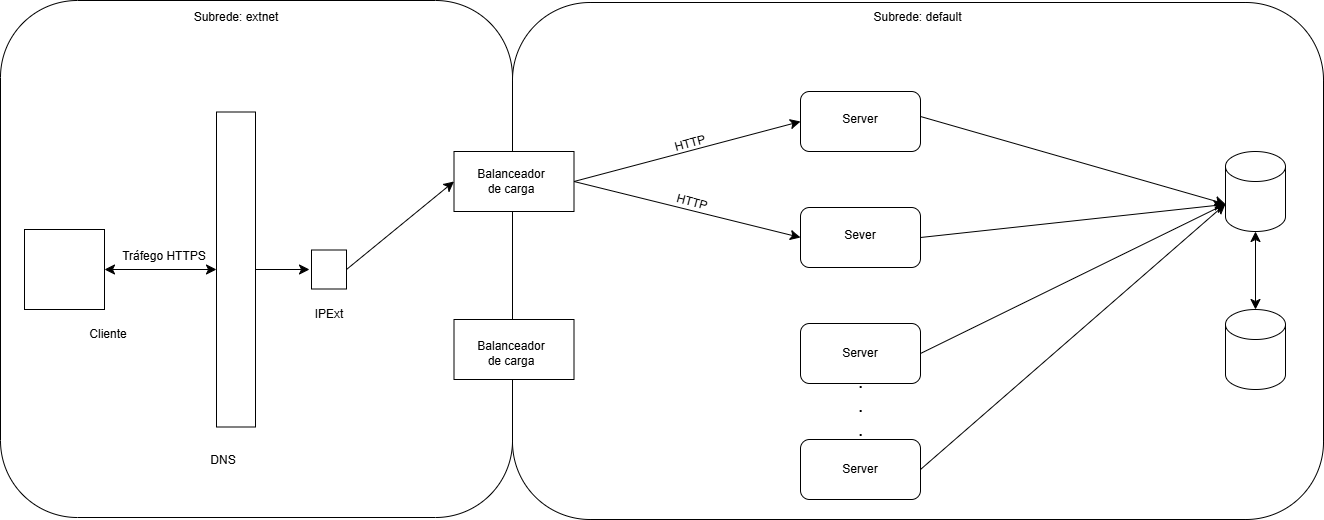

The diagram above was exported from draw.io. Its source (the exported page's mxGraphModel, read from the mxfile embedded in the PNG):
<mxGraphModel dx="1850" dy="922" grid="0" gridSize="10" guides="1" tooltips="1" connect="1" arrows="1" fold="1" page="0" pageScale="1" pageWidth="850" pageHeight="1100" math="0" shadow="0">
  <root>
    <mxCell id="0" />
    <mxCell id="1" parent="0" />
    <mxCell id="TjO6Gz01woWM4SQwxUad-8" value="" style="rounded=1;whiteSpace=wrap;html=1;" vertex="1" parent="1">
      <mxGeometry x="-548" y="-91" width="512" height="517" as="geometry" />
    </mxCell>
    <mxCell id="TjO6Gz01woWM4SQwxUad-2" value="" style="rounded=1;whiteSpace=wrap;html=1;" vertex="1" parent="1">
      <mxGeometry x="-36" y="-89" width="811" height="517" as="geometry" />
    </mxCell>
    <mxCell id="fNLA6ohE87FjSjd-fsXy-2" value="" style="whiteSpace=wrap;html=1;aspect=fixed;" parent="1" vertex="1">
      <mxGeometry x="-524" y="138" width="80" height="80" as="geometry" />
    </mxCell>
    <mxCell id="fNLA6ohE87FjSjd-fsXy-4" value="" style="rounded=0;whiteSpace=wrap;html=1;rotation=-90;" parent="1" vertex="1">
      <mxGeometry x="-470" y="158.5" width="315" height="39" as="geometry" />
    </mxCell>
    <mxCell id="fNLA6ohE87FjSjd-fsXy-6" value="" style="rounded=0;whiteSpace=wrap;html=1;" parent="1" vertex="1">
      <mxGeometry x="-94.5" y="60" width="120" height="60" as="geometry" />
    </mxCell>
    <mxCell id="fNLA6ohE87FjSjd-fsXy-7" value="" style="rounded=0;whiteSpace=wrap;html=1;" parent="1" vertex="1">
      <mxGeometry x="-94.5" y="228" width="120" height="60" as="geometry" />
    </mxCell>
    <mxCell id="fNLA6ohE87FjSjd-fsXy-8" value="" style="rounded=1;whiteSpace=wrap;html=1;" parent="1" vertex="1">
      <mxGeometry x="252" width="120" height="60" as="geometry" />
    </mxCell>
    <mxCell id="fNLA6ohE87FjSjd-fsXy-9" value="" style="rounded=1;whiteSpace=wrap;html=1;" parent="1" vertex="1">
      <mxGeometry x="252" y="116" width="120" height="60" as="geometry" />
    </mxCell>
    <mxCell id="fNLA6ohE87FjSjd-fsXy-10" value="" style="rounded=1;whiteSpace=wrap;html=1;" parent="1" vertex="1">
      <mxGeometry x="252" y="232" width="120" height="60" as="geometry" />
    </mxCell>
    <mxCell id="fNLA6ohE87FjSjd-fsXy-11" value="" style="rounded=1;whiteSpace=wrap;html=1;" parent="1" vertex="1">
      <mxGeometry x="252" y="348" width="120" height="60" as="geometry" />
    </mxCell>
    <mxCell id="fNLA6ohE87FjSjd-fsXy-12" value="" style="shape=cylinder3;whiteSpace=wrap;html=1;boundedLbl=1;backgroundOutline=1;size=15;" parent="1" vertex="1">
      <mxGeometry x="677" y="60" width="60" height="80" as="geometry" />
    </mxCell>
    <mxCell id="fNLA6ohE87FjSjd-fsXy-13" value="" style="shape=cylinder3;whiteSpace=wrap;html=1;boundedLbl=1;backgroundOutline=1;size=15;" parent="1" vertex="1">
      <mxGeometry x="677" y="218" width="60" height="80" as="geometry" />
    </mxCell>
    <mxCell id="fNLA6ohE87FjSjd-fsXy-14" value="" style="endArrow=classic;html=1;rounded=0;fontSize=12;startSize=8;endSize=8;curved=1;exitX=1;exitY=0.5;exitDx=0;exitDy=0;" parent="1" source="fNLA6ohE87FjSjd-fsXy-9" edge="1">
      <mxGeometry width="50" height="50" relative="1" as="geometry">
        <mxPoint x="184" y="225" as="sourcePoint" />
        <mxPoint x="676" y="113" as="targetPoint" />
      </mxGeometry>
    </mxCell>
    <mxCell id="fNLA6ohE87FjSjd-fsXy-15" value="" style="endArrow=classic;html=1;rounded=0;fontSize=12;startSize=8;endSize=8;curved=1;exitX=1;exitY=0.5;exitDx=0;exitDy=0;entryX=0;entryY=0;entryDx=0;entryDy=52.5;entryPerimeter=0;" parent="1" target="fNLA6ohE87FjSjd-fsXy-12" edge="1">
      <mxGeometry width="50" height="50" relative="1" as="geometry">
        <mxPoint x="372" y="25" as="sourcePoint" />
        <mxPoint x="676" y="-8" as="targetPoint" />
      </mxGeometry>
    </mxCell>
    <mxCell id="fNLA6ohE87FjSjd-fsXy-16" value="" style="endArrow=classic;html=1;rounded=0;fontSize=12;startSize=8;endSize=8;curved=1;exitX=1;exitY=0.5;exitDx=0;exitDy=0;entryX=0;entryY=0;entryDx=0;entryDy=52.5;entryPerimeter=0;" parent="1" source="fNLA6ohE87FjSjd-fsXy-10" target="fNLA6ohE87FjSjd-fsXy-12" edge="1">
      <mxGeometry width="50" height="50" relative="1" as="geometry">
        <mxPoint x="392" y="166" as="sourcePoint" />
        <mxPoint x="674" y="116" as="targetPoint" />
      </mxGeometry>
    </mxCell>
    <mxCell id="fNLA6ohE87FjSjd-fsXy-17" value="" style="endArrow=classic;html=1;rounded=0;fontSize=12;startSize=8;endSize=8;curved=1;exitX=1;exitY=0.5;exitDx=0;exitDy=0;entryX=0;entryY=0;entryDx=0;entryDy=52.5;entryPerimeter=0;" parent="1" source="fNLA6ohE87FjSjd-fsXy-11" target="fNLA6ohE87FjSjd-fsXy-12" edge="1">
      <mxGeometry width="50" height="50" relative="1" as="geometry">
        <mxPoint x="402" y="176" as="sourcePoint" />
        <mxPoint x="706" y="143" as="targetPoint" />
      </mxGeometry>
    </mxCell>
    <mxCell id="fNLA6ohE87FjSjd-fsXy-18" value="" style="endArrow=classic;startArrow=classic;html=1;rounded=0;fontSize=12;startSize=8;endSize=8;curved=1;entryX=0.5;entryY=1;entryDx=0;entryDy=0;entryPerimeter=0;exitX=0.5;exitY=0;exitDx=0;exitDy=0;exitPerimeter=0;" parent="1" source="fNLA6ohE87FjSjd-fsXy-13" target="fNLA6ohE87FjSjd-fsXy-12" edge="1">
      <mxGeometry width="50" height="50" relative="1" as="geometry">
        <mxPoint x="184" y="342" as="sourcePoint" />
        <mxPoint x="234" y="292" as="targetPoint" />
      </mxGeometry>
    </mxCell>
    <mxCell id="fNLA6ohE87FjSjd-fsXy-19" value="" style="endArrow=classic;html=1;rounded=0;fontSize=12;startSize=8;endSize=8;curved=1;exitX=1;exitY=0.5;exitDx=0;exitDy=0;entryX=0;entryY=0.5;entryDx=0;entryDy=0;" parent="1" source="fNLA6ohE87FjSjd-fsXy-6" target="fNLA6ohE87FjSjd-fsXy-8" edge="1">
      <mxGeometry width="50" height="50" relative="1" as="geometry">
        <mxPoint x="184" y="225" as="sourcePoint" />
        <mxPoint x="234" y="175" as="targetPoint" />
      </mxGeometry>
    </mxCell>
    <mxCell id="fNLA6ohE87FjSjd-fsXy-20" value="" style="endArrow=classic;html=1;rounded=0;fontSize=12;startSize=8;endSize=8;curved=1;exitX=1;exitY=0.5;exitDx=0;exitDy=0;entryX=0;entryY=0.5;entryDx=0;entryDy=0;" parent="1" source="fNLA6ohE87FjSjd-fsXy-6" target="fNLA6ohE87FjSjd-fsXy-9" edge="1">
      <mxGeometry width="50" height="50" relative="1" as="geometry">
        <mxPoint x="137" y="144" as="sourcePoint" />
        <mxPoint x="187" y="94" as="targetPoint" />
      </mxGeometry>
    </mxCell>
    <mxCell id="fNLA6ohE87FjSjd-fsXy-21" value="" style="endArrow=classic;startArrow=classic;html=1;rounded=0;fontSize=12;startSize=8;endSize=8;curved=1;exitX=1;exitY=0.5;exitDx=0;exitDy=0;entryX=0.5;entryY=0;entryDx=0;entryDy=0;" parent="1" source="fNLA6ohE87FjSjd-fsXy-2" edge="1" target="fNLA6ohE87FjSjd-fsXy-4">
      <mxGeometry width="50" height="50" relative="1" as="geometry">
        <mxPoint x="184" y="225" as="sourcePoint" />
        <mxPoint x="-341" y="178" as="targetPoint" />
      </mxGeometry>
    </mxCell>
    <mxCell id="fNLA6ohE87FjSjd-fsXy-22" value="" style="endArrow=classic;html=1;rounded=0;fontSize=12;startSize=8;endSize=8;curved=1;exitX=0.5;exitY=1;exitDx=0;exitDy=0;" parent="1" source="fNLA6ohE87FjSjd-fsXy-4" edge="1">
      <mxGeometry width="50" height="50" relative="1" as="geometry">
        <mxPoint x="-273" y="189" as="sourcePoint" />
        <mxPoint x="-239" y="178" as="targetPoint" />
      </mxGeometry>
    </mxCell>
    <mxCell id="fNLA6ohE87FjSjd-fsXy-23" value="" style="rounded=0;whiteSpace=wrap;html=1;" parent="1" vertex="1">
      <mxGeometry x="-237" y="158.5" width="35" height="39" as="geometry" />
    </mxCell>
    <mxCell id="fNLA6ohE87FjSjd-fsXy-24" value="" style="endArrow=classic;html=1;rounded=0;fontSize=12;startSize=8;endSize=8;curved=1;exitX=1;exitY=0.5;exitDx=0;exitDy=0;entryX=0;entryY=0.5;entryDx=0;entryDy=0;" parent="1" source="fNLA6ohE87FjSjd-fsXy-23" target="fNLA6ohE87FjSjd-fsXy-6" edge="1">
      <mxGeometry width="50" height="50" relative="1" as="geometry">
        <mxPoint x="184" y="225" as="sourcePoint" />
        <mxPoint x="234" y="175" as="targetPoint" />
      </mxGeometry>
    </mxCell>
    <mxCell id="fNLA6ohE87FjSjd-fsXy-27" value="Balanceador de carga" style="text;html=1;align=center;verticalAlign=middle;whiteSpace=wrap;rounded=0;" parent="1" vertex="1">
      <mxGeometry x="-67" y="75" width="60" height="30" as="geometry" />
    </mxCell>
    <mxCell id="fNLA6ohE87FjSjd-fsXy-28" value="Balanceador de carga" style="text;html=1;align=center;verticalAlign=middle;whiteSpace=wrap;rounded=0;" parent="1" vertex="1">
      <mxGeometry x="-67" y="247" width="60" height="30" as="geometry" />
    </mxCell>
    <mxCell id="fNLA6ohE87FjSjd-fsXy-29" value="DNS" style="text;html=1;align=center;verticalAlign=middle;whiteSpace=wrap;rounded=0;" parent="1" vertex="1">
      <mxGeometry x="-355.5" y="354" width="60" height="30" as="geometry" />
    </mxCell>
    <mxCell id="fNLA6ohE87FjSjd-fsXy-30" value="Cliente" style="text;html=1;align=center;verticalAlign=middle;whiteSpace=wrap;rounded=0;" parent="1" vertex="1">
      <mxGeometry x="-470" y="228" width="60" height="30" as="geometry" />
    </mxCell>
    <mxCell id="fNLA6ohE87FjSjd-fsXy-31" value="Server" style="text;html=1;align=center;verticalAlign=middle;whiteSpace=wrap;rounded=0;" parent="1" vertex="1">
      <mxGeometry x="282" y="13" width="60" height="30" as="geometry" />
    </mxCell>
    <mxCell id="fNLA6ohE87FjSjd-fsXy-32" value="Sever" style="text;html=1;align=center;verticalAlign=middle;whiteSpace=wrap;rounded=0;" parent="1" vertex="1">
      <mxGeometry x="282" y="128.5" width="60" height="30" as="geometry" />
    </mxCell>
    <mxCell id="fNLA6ohE87FjSjd-fsXy-33" value="Server" style="text;html=1;align=center;verticalAlign=middle;whiteSpace=wrap;rounded=0;" parent="1" vertex="1">
      <mxGeometry x="282" y="247" width="60" height="30" as="geometry" />
    </mxCell>
    <mxCell id="fNLA6ohE87FjSjd-fsXy-34" value="Server" style="text;html=1;align=center;verticalAlign=middle;whiteSpace=wrap;rounded=0;" parent="1" vertex="1">
      <mxGeometry x="282" y="363" width="60" height="30" as="geometry" />
    </mxCell>
    <mxCell id="fNLA6ohE87FjSjd-fsXy-36" value=".&lt;div&gt;.&lt;/div&gt;&lt;div&gt;.&lt;/div&gt;" style="text;html=1;align=center;verticalAlign=middle;resizable=0;points=[];autosize=1;strokeColor=none;fillColor=none;fontSize=20;" parent="1" vertex="1">
      <mxGeometry x="301" y="278" width="22" height="70" as="geometry" />
    </mxCell>
    <mxCell id="fNLA6ohE87FjSjd-fsXy-37" value="HTTP" style="text;html=1;align=center;verticalAlign=middle;whiteSpace=wrap;rounded=0;rotation=-15;" parent="1" vertex="1">
      <mxGeometry x="112" y="37" width="60" height="30" as="geometry" />
    </mxCell>
    <mxCell id="fNLA6ohE87FjSjd-fsXy-38" value="IPExt" style="text;html=1;align=center;verticalAlign=middle;whiteSpace=wrap;rounded=0;" parent="1" vertex="1">
      <mxGeometry x="-249.5" y="208" width="60" height="30" as="geometry" />
    </mxCell>
    <mxCell id="TjO6Gz01woWM4SQwxUad-4" value="Subrede: extnet" style="text;html=1;align=center;verticalAlign=middle;whiteSpace=wrap;rounded=0;" vertex="1" parent="1">
      <mxGeometry x="-372.25" y="-89" width="119.5" height="30" as="geometry" />
    </mxCell>
    <mxCell id="TjO6Gz01woWM4SQwxUad-5" value="Subrede: default" style="text;html=1;align=center;verticalAlign=middle;whiteSpace=wrap;rounded=0;" vertex="1" parent="1">
      <mxGeometry x="317.25" y="-89" width="104.5" height="30" as="geometry" />
    </mxCell>
    <mxCell id="TjO6Gz01woWM4SQwxUad-6" value="HTTP" style="text;html=1;align=center;verticalAlign=middle;whiteSpace=wrap;rounded=0;rotation=15;" vertex="1" parent="1">
      <mxGeometry x="114" y="96" width="60" height="30" as="geometry" />
    </mxCell>
    <mxCell id="TjO6Gz01woWM4SQwxUad-7" value="Tráfego HTTPS" style="text;html=1;align=center;verticalAlign=middle;whiteSpace=wrap;rounded=0;" vertex="1" parent="1">
      <mxGeometry x="-444" y="150" width="119.5" height="30" as="geometry" />
    </mxCell>
  </root>
</mxGraphModel>